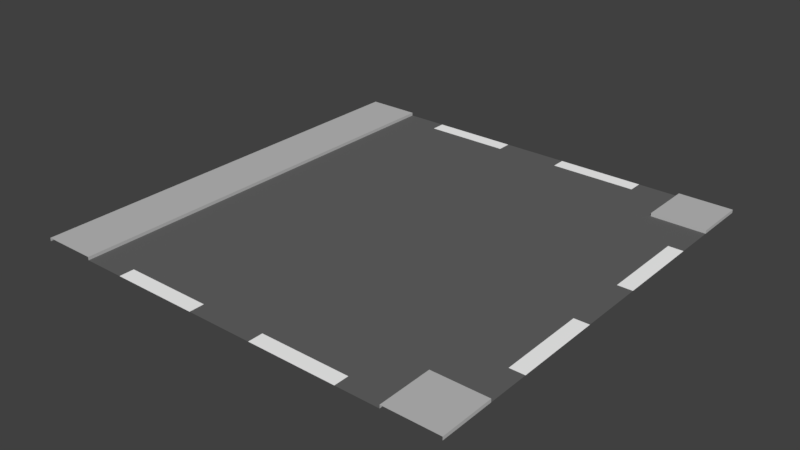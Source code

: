 # Source: Street_2.blend  (saved by Blender 2.77.0; exported with 4.5.12 LTS)
import bpy
from mathutils import Matrix  # noqa: F401  (used for matrix-valued properties, if any)

bpy.ops.wm.read_factory_settings(use_empty=True)
scene = bpy.context.scene
scene.name = 'Scene'

# ---- collections
col_collection_1 = bpy.data.collections.new('Collection 1'); scene.collection.children.link(col_collection_1)

# ---- materials (node trees are filled in below, after node groups)
mat_stra_e = bpy.data.materials.new('Straße')
mat_stra_e.alpha_threshold = 0.0
mat_stra_e.use_transparent_shadow = False
mat_stra_e.diffuse_color = (0.1329, 0.1329, 0.1329, 1.0)
mat_stra_e.roughness = 0.5
mat_markierung = bpy.data.materials.new('Markierung')
mat_markierung.alpha_threshold = 0.0
mat_markierung.use_transparent_shadow = False
mat_markierung.diffuse_color = (1.0, 1.0, 1.0, 1.0)
mat_markierung.roughness = 0.5
mat_markierung.line_color = (0.0, 0.0, 0.0, 1.0)
mat_b_rgersteig = bpy.data.materials.new('Bürgersteig')
mat_b_rgersteig.alpha_threshold = 0.0
mat_b_rgersteig.use_transparent_shadow = False
mat_b_rgersteig.diffuse_color = (0.5277, 0.5277, 0.5277, 1.0)
mat_b_rgersteig.roughness = 0.5

# ---- material node trees

# ---- world
world_world = bpy.data.worlds.new('World'); scene.world = world_world
world_world.color = (0.05088, 0.05088, 0.05088)
world_world.use_sun_shadow = False
world_world.sun_shadow_jitter_overblur = 0.0
world_world.cycles.sampling_method = 'MANUAL'

# ---- meshes
me_plane_007 = bpy.data.meshes.new('Plane.007')
me_plane_007.from_pydata([(-1.5, 2.0, 0.0), (-2.0, 1.865, 0.0), (-1.5, 1.5, 0.0), (-2.0, 1.865, 0.02961), (-1.5, 2.0, 0.02961), (-1.5, 1.5, 0.02961), (-2.0, 2.0, 0.02961), (-2.0, 1.5, 0.02961), (-2.0, 2.0, 0.0), (-2.0, 1.5, 0.0), (-1.5, 1.865, 0.02961), (-1.865, 2.0, 0.02961), (-1.865, 1.5, 0.02961), (-1.5, 1.865, 0.0), (-1.865, 1.865, 0.02961), (-1.113, 2.0, 0.0), (-1.113, 1.5, 0.0), (-1.113, 1.113, 0.0), (-1.113, 1.865, 0.0), (-0.3053, 1.113, 0.0), (-0.3053, 0.3053, 0.0), (-0.3053, 2.0, 0.0), (-0.3053, 1.5, 0.0), (-0.3053, 1.865, 0.0), (1.5, 2.0, 0.0), (0.0, 2.0, 0.0), (2.0, 1.865, 0.0), (1.5, 1.5, 0.0), (0.0, 1.5, 0.0), (2.0, 1.865, 0.02961), (1.5, 2.0, 0.02961), (1.5, 1.5, 0.02961), (2.0, 2.0, 0.02961), (2.0, 1.5, 0.02961), (2.0, 2.0, 0.0), (2.0, 1.5, 0.0), (1.5, 1.865, 0.02961), (1.865, 2.0, 0.02961), (1.865, 1.5, 0.0), (1.865, 1.5, 0.02961), (1.5, 1.865, 0.0), (0.0, 1.865, 0.0), (1.5, 0.3053, 0.0), (1.5, 1.113, 0.0), (0.0, 0.3053, 0.0), (0.0, 1.113, 0.0), (2.0, 1.113, 0.0), (2.0, 0.3053, 0.0), (1.865, 0.3053, 0.0), (1.865, 1.113, 0.0), (1.865, 1.865, 0.02961), (1.113, 2.0, 0.0), (1.113, 1.5, 0.0), (1.113, 1.113, 0.0), (1.113, 0.3053, 0.0), (1.113, 1.865, 0.0), (0.3053, 1.113, 0.0), (0.3053, 0.3053, 0.0), (0.3053, 2.0, 0.0), (0.3053, 1.5, 0.0), (0.3053, 1.865, 0.0), (-1.5, -2.0, 0.0), (-2.0, -1.865, 0.0), (-1.5, -1.5, 0.0), (-2.0, -1.865, 0.02961), (-1.5, -2.0, 0.02961), (-1.5, -1.5, 0.02961), (-2.0, -2.0, 0.02961), (-2.0, -1.5, 0.02961), (-2.0, -2.0, 0.0), (-2.0, -1.5, 0.0), (-1.5, -1.865, 0.02961), (-1.865, -2.0, 0.02961), (-1.865, -1.5, 0.02961), (-1.5, -1.865, 0.0), (-1.865, -1.865, 0.02961), (-1.113, -2.0, 0.0), (-1.113, -1.5, 0.0), (-1.113, -1.113, 0.0), (-1.113, -1.865, 0.0), (-0.3053, 0.0, 0.0), (-0.3053, -1.113, 0.0), (-0.3053, -0.3053, 0.0), (-0.3053, -2.0, 0.0), (-0.3053, -1.5, 0.0), (-0.3053, -1.865, 0.0), (1.5, -2.0, 0.0), (0.0, -2.0, 0.0), (2.0, -1.865, 0.0), (1.5, -1.5, 0.0), (0.0, -1.5, 0.0), (2.0, -1.865, 0.02961), (1.5, -2.0, 0.02961), (1.5, -1.5, 0.02961), (1.5, 0.0, 0.0), (2.0, -2.0, 0.02961), (2.0, -1.5, 0.02961), (0.0, 0.0, 0.0), (2.0, -2.0, 0.0), (2.0, -1.5, 0.0), (1.5, -1.865, 0.02961), (2.0, 0.0, 0.0), (1.865, -2.0, 0.02961), (1.865, -1.5, 0.0), (1.865, -1.5, 0.02961), (1.865, 0.0, 0.0), (1.5, -1.865, 0.0), (0.0, -1.865, 0.0), (1.5, -0.3053, 0.0), (1.5, -1.113, 0.0), (0.0, -0.3053, 0.0), (0.0, -1.113, 0.0), (2.0, -1.113, 0.0), (2.0, -0.3053, 0.0), (1.865, -0.3053, 0.0), (1.865, -1.113, 0.0), (1.865, -1.865, 0.02961), (1.113, -2.0, 0.0), (1.113, -1.5, 0.0), (1.113, 0.0, 0.0), (1.113, -1.113, 0.0), (1.113, -0.3053, 0.0), (1.113, -1.865, 0.0), (0.3053, 0.0, 0.0), (0.3053, -1.113, 0.0), (0.3053, -0.3053, 0.0), (0.3053, -2.0, 0.0), (0.3053, -1.5, 0.0), (0.3053, -1.865, 0.0)], [], [(23, 41, 25, 21), (12, 14, 3, 7), (2, 13, 10, 5), (13, 0, 4, 10), (3, 6, 8, 1), (20, 80, 97, 44), (14, 11, 6, 3), (10, 4, 11, 14), (9, 70, 68, 7), (22, 19, 45, 28), (19, 20, 44, 45), (7, 3, 1, 9), (5, 10, 14, 12), (22, 28, 41, 23), (2, 16, 18, 13), (63, 78, 17, 2), (16, 2, 17), (78, 81, 82), (13, 18, 15, 0), (16, 22, 23, 18), (80, 20, 17), (16, 17, 19, 22), (17, 20, 19), (18, 23, 21, 15), (60, 58, 25, 41), (39, 33, 29, 50), (27, 31, 36, 40), (40, 36, 30, 24), (29, 26, 34, 32), (57, 44, 97, 123), (38, 35, 33, 39), (50, 29, 32, 37), (49, 38, 27, 43), (46, 35, 38, 49), (36, 50, 37, 30), (27, 38, 39, 31), (101, 47, 48, 105), (47, 46, 49, 48), (105, 48, 42, 94), (48, 49, 43, 42), (59, 28, 45, 56), (56, 45, 44, 57), (33, 35, 26, 29), (31, 39, 50, 36), (59, 60, 41, 28), (27, 40, 55, 52), (43, 53, 54, 42), (27, 52, 53, 43), (42, 54, 119, 94), (40, 24, 51, 55), (52, 55, 60, 59), (53, 56, 57, 54), (52, 59, 56, 53), (54, 57, 123, 119), (55, 51, 58, 60), (85, 83, 87, 107), (73, 68, 64, 75), (63, 66, 71, 74), (74, 71, 65, 61), (64, 62, 69, 67), (82, 110, 97, 80), (12, 73, 66, 5), (75, 64, 67, 72), (71, 75, 72, 65), (7, 68, 73, 12), (84, 90, 111, 81), (81, 111, 110, 82), (68, 70, 62, 64), (66, 73, 75, 71), (84, 85, 107, 90), (63, 74, 79, 77), (77, 78, 63), (63, 2, 5, 66), (74, 61, 76, 79), (77, 79, 85, 84), (78, 80, 17), (77, 84, 81, 78), (82, 80, 78), (79, 76, 83, 85), (128, 107, 87, 126), (104, 116, 91, 96), (89, 106, 100, 93), (106, 86, 92, 100), (91, 95, 98, 88), (125, 123, 97, 110), (103, 104, 96, 99), (116, 102, 95, 91), (115, 109, 89, 103), (112, 115, 103, 99), (100, 92, 102, 116), (89, 93, 104, 103), (101, 105, 114, 113), (113, 114, 115, 112), (105, 94, 108, 114), (114, 108, 109, 115), (127, 124, 111, 90), (124, 125, 110, 111), (96, 91, 88, 99), (93, 100, 116, 104), (127, 90, 107, 128), (89, 118, 122, 106), (109, 108, 121, 120), (89, 109, 120, 118), (108, 94, 119, 121), (106, 122, 117, 86), (118, 127, 128, 122), (120, 121, 125, 124), (118, 120, 124, 127), (121, 119, 123, 125), (122, 128, 126, 117)])
me_plane_007.polygons.foreach_set('material_index', [0, 2, 2, 2, 2, 0, 2, 2, 0, 0, 0, 2, 2, 0, 0, 0, 0, 0, 0, 0, 0, 0, 0, 1, 0, 2, 2, 2, 2, 0, 2, 2, 0, 0, 2, 2, 0, 1, 0, 0, 0, 0, 2, 2, 0, 0, 0, 0, 0, 0, 0, 0, 0, 0, 1, 0, 2, 2, 2, 2, 0, 2, 2, 2, 2, 0, 0, 2, 2, 0, 0, 0, 2, 0, 0, 0, 0, 0, 1, 0, 2, 2, 2, 2, 0, 2, 2, 0, 0, 2, 2, 0, 1, 0, 0, 0, 0, 2, 2, 0, 0, 0, 0, 0, 0, 0, 0, 0, 0, 1])
me_plane_007.materials.append(mat_stra_e)
me_plane_007.materials.append(mat_markierung)
me_plane_007.materials.append(mat_b_rgersteig)
me_plane_007.use_remesh_preserve_volume = False
me_plane_007.use_remesh_preserve_attributes = False
me_plane_007.use_mirror_vertex_groups = False
me_plane_007.update()

# ---- objects
ob_plane_004 = bpy.data.objects.new('Plane.004', me_plane_007)

# ---- transforms, parenting, visibility, modifiers, constraints
ob_plane_004.location = (0.0, 0.0, 0.0)
ob_plane_004.lineart.crease_threshold = 0.0

# ---- collection membership
col_collection_1.objects.link(ob_plane_004)

# ---- scene / render settings (as saved in the file)
scene.frame_start = 1; scene.frame_end = 250; scene.frame_set(1)
scene.render.engine = 'BLENDER_EEVEE_NEXT'
scene.render.resolution_percentage = 50
scene.render.dither_intensity = 0.0
scene.cycles.use_denoising = False
scene.cycles.samples = 128
scene.cycles.sampling_pattern = 'TABULATED_SOBOL'
scene.cycles.light_sampling_threshold = 0.0
scene.cycles.use_adaptive_sampling = False
scene.cycles.use_light_tree = False
scene.cycles.blur_glossy = 0.0
scene.cycles.sample_clamp_indirect = 0.0
scene.view_settings.view_transform = 'Standard'
bpy.context.view_layer.update()

# ---- added for rendering (the .blend has no active camera and no usable light): camera, sun
cam_auto = bpy.data.cameras.new('AutoCamera')
cam_auto.lens = 50.0
cam_auto.sensor_width = 36.0
cam_auto.clip_end = 1000.0
ob_auto_camera = bpy.data.objects.new('AutoCamera', cam_auto)
scene.collection.objects.link(ob_auto_camera)
ob_auto_camera.location = (5.23393, -6.28072, 4.20195)
ob_auto_camera.rotation_euler = (1.09748, -7.21219e-08, 0.694738)
scene.camera = ob_auto_camera
light_auto_sun = bpy.data.lights.new('AutoSun', 'SUN')
light_auto_sun.energy = 3.0
light_auto_sun.angle = 0.0523599
ob_auto_sun = bpy.data.objects.new('AutoSun', light_auto_sun)
scene.collection.objects.link(ob_auto_sun)
ob_auto_sun.rotation_euler = (0.872665, 0.174533, 0.523599)
bpy.context.view_layer.update()

